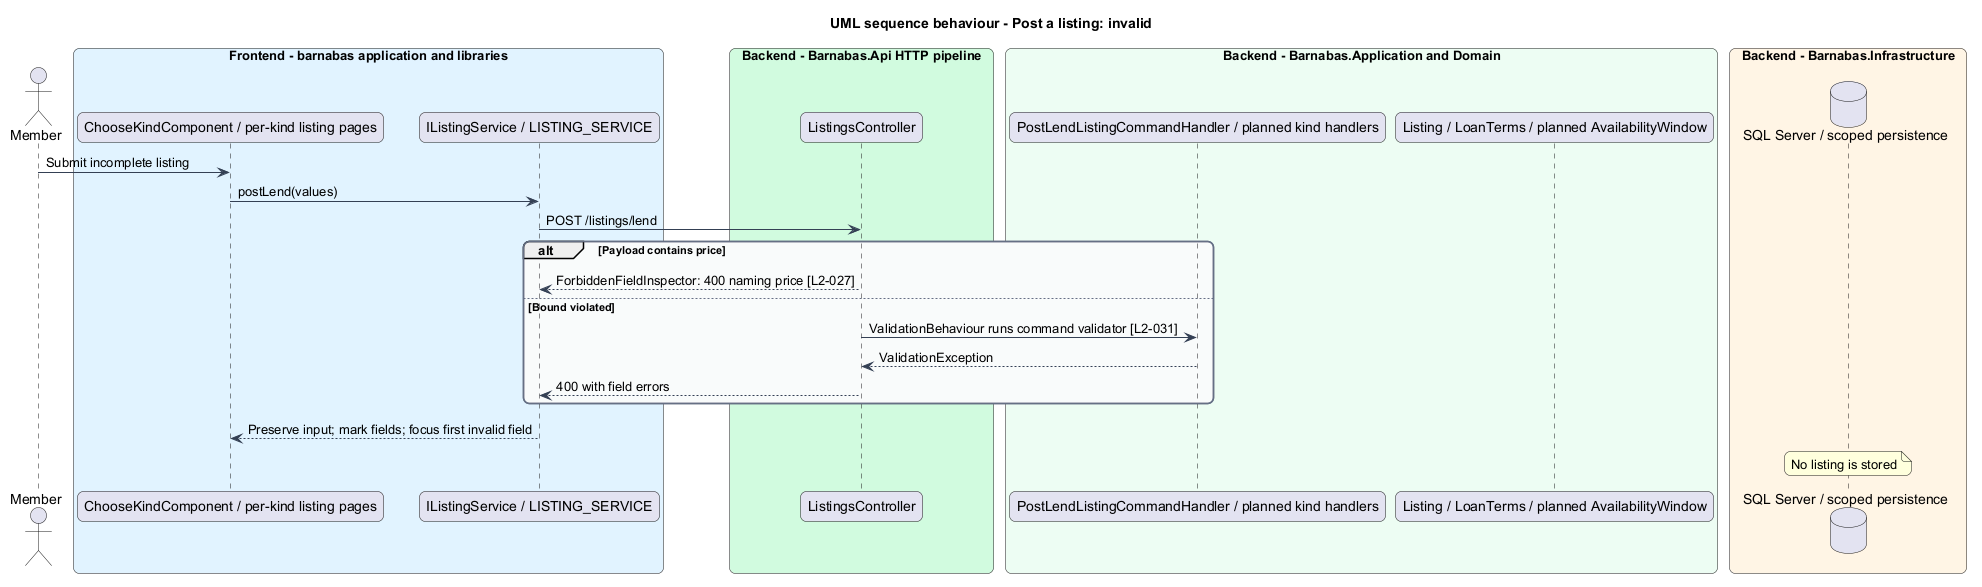

The diagram above was rendered by PlantUML. Its source (embedded in the PNG):
@startuml
title UML sequence behaviour - Post a listing: invalid
skinparam backgroundColor #FFFFFF
skinparam shadowing false
skinparam roundcorner 12
skinparam defaultFontName Arial
skinparam ArrowColor #344054
skinparam rectangle {
  BorderColor #344054
  FontColor #101828
}
skinparam package {
  BorderColor #667085
  FontColor #101828
  BackgroundColor #F9FAFB
}
actor "Member" as actor
box "Frontend - barnabas application and libraries" #E0F2FE
  participant "ChooseKindComponent / per-kind listing pages" as page
  participant "IListingService / LISTING_SERVICE" as client
end box
box "Backend - Barnabas.Api HTTP pipeline" #D1FADF
  participant "ListingsController" as api
end box
box "Backend - Barnabas.Application and Domain" #ECFDF3
  participant "PostLendListingCommandHandler / planned kind handlers" as handler
  participant "Listing / LoanTerms / planned AvailabilityWindow" as entity
end box
box "Backend - Barnabas.Infrastructure" #FFF4E5
  database "SQL Server / scoped persistence" as db
end box
actor -> page : Submit incomplete listing
page -> client : postLend(values)
client -> api : POST /listings/lend
alt Payload contains price
  api --> client : ForbiddenFieldInspector: 400 naming price [L2-027]
else Bound violated
  api -> handler : ValidationBehaviour runs command validator [L2-031]
  handler --> api : ValidationException
  api --> client : 400 with field errors
end
client --> page : Preserve input; mark fields; focus first invalid field
note over db : No listing is stored
@enduml